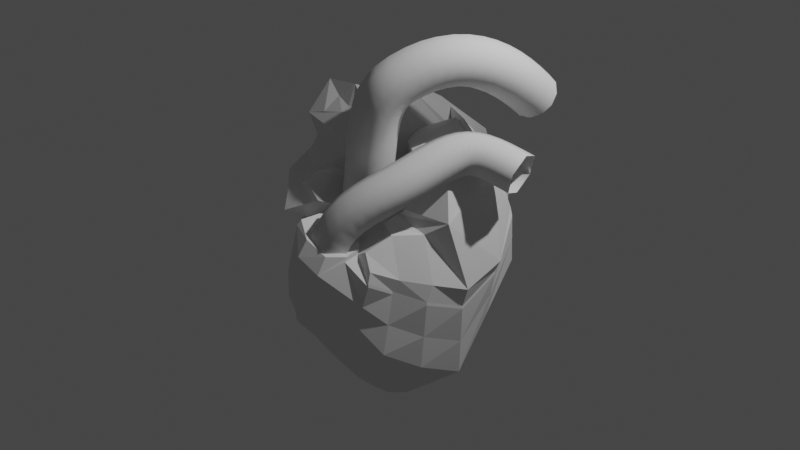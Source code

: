 # Source: heart_blockout.blend  (saved by Blender 4.0.36; exported with 4.5.12 LTS)
import bpy
from mathutils import Matrix  # noqa: F401  (used for matrix-valued properties, if any)

bpy.ops.wm.read_factory_settings(use_empty=True)
scene = bpy.context.scene
scene.name = 'Scene'

# ---- collections
col_collection = bpy.data.collections.new('Collection'); scene.collection.children.link(col_collection)

# ---- materials (node trees are filled in below, after node groups)
mat_material_001 = bpy.data.materials.new('Material.001')
mat_material_001.surface_render_method = 'BLENDED'
mat_material_001.blend_method = 'BLEND'
mat_material_001.use_transparent_shadow = False

# ---- material node trees
mat_material_001.use_nodes = True; mat_material_001.node_tree.nodes.clear()
_N = mat_material_001.node_tree.nodes; _L = mat_material_001.node_tree.links
n0 = _N.new('ShaderNodeBsdfPrincipled'); n0.name = 'Principled BSDF'; n0.location = (10, 300)
n0.inputs[3].default_value = 1.45
n0.inputs[4].default_value = 0.5026
n1 = _N.new('ShaderNodeOutputMaterial'); n1.name = 'Material Output'; n1.location = (300, 300)
_L.new(n0.outputs[0], n1.inputs[0])
n1.is_active_output = True

# ---- world
world_world = bpy.data.worlds.new('World'); scene.world = world_world
world_world.use_nodes = True; world_world.node_tree.nodes.clear()
_N = world_world.node_tree.nodes; _L = world_world.node_tree.links
n0 = _N.new('ShaderNodeOutputWorld'); n0.name = 'World Output'; n0.location = (300, 300)
n1 = _N.new('ShaderNodeBackground'); n1.name = 'Background'; n1.location = (10, 300)
n1.inputs[0].default_value = (0.05088, 0.05088, 0.05088, 1.0)
_L.new(n1.outputs[0], n0.inputs[0])
n0.is_active_output = True
world_world.color = (0.05088, 0.05088, 0.05088)
world_world.use_sun_shadow = False
world_world.sun_shadow_jitter_overblur = 0.0

# ---- cameras
cam_camera = bpy.data.cameras.new('Camera')
cam_camera.clip_end = 100.0
cam_camera.ortho_scale = 7.314

# ---- lights
light_light = bpy.data.lights.new('Light', 'POINT')
light_light.transmission_factor = 0.0
light_light.use_soft_falloff = False
light_light.energy = 1000.0
light_light.shadow_soft_size = 0.1
light_light.shadow_maximum_resolution = 0.006
light_light.use_absolute_resolution = True

# ---- meshes
me_roundcube_001 = bpy.data.meshes.new('Roundcube.001')
me_roundcube_001.from_pydata([(0.9944, 0.6219, -1.139), (0.632, 0.6175, -1.255), (0.02522, 0.6184, -1.272), (1.125, 0.6175, -0.751), (0.9002, 0.7978, 0.2848), (0.3942, 1.05, 0.3576), (0.4542, 1.038, -0.6313), (-0.2215, 1.167, -0.5287), (-0.2184, 1.06, -0.06249), (-0.4567, 0.5641, -1.222), (-0.4009, 0.2806, -1.397), (-0.3038, -0.488, -1.325), (-0.6544, 0.7557, -0.6669), (-0.744, 0.6787, -0.2227), (-0.8627, 0.5108, -0.3869), (-0.7605, 0.3205, -0.8433), (-0.5199, -0.6093, -0.741), (-0.578, -0.4764, -0.2455), (-0.03288, -0.8548, -0.9897), (0.2757, -0.9803, -0.9994), (0.7091, -0.8824, -0.9965), (-0.2364, -0.9108, -0.6078), (-0.3855, -0.8158, -0.2052), (-0.3129, -1.166, 0.06281), (-0.01718, -1.208, -0.4018), (0.4231, -1.206, -0.4663), (0.2228, -1.254, 0.08848), (0.8802, -0.8314, -0.9867), (1.159, -0.5014, -1.303), (1.265, 0.2402, -1.41), (0.9009, -0.9521, -0.7916), (0.7831, -0.929, -0.2326), (1.136, -0.7517, -0.3183), (1.263, -0.5533, -1.054), (1.371, 0.2409, -1.143), (1.253, 0.4263, -0.04952), (1.011, 0.2402, -1.515), (0.9291, -0.5022, -1.394), (0.314, -0.7728, -1.406), (0.1835, 0.3578, -1.603), (0.5739, 0.691, 0.7027), (0.2605, 0.634, 0.6276), (-0.2318, 0.7088, 0.3379), (-0.4837, 0.6639, 0.2423), (0.9762, 0.3191, 0.4725), (0.6948, -0.6905, 0.2101), (0.1938, -0.6121, 0.418), (0.4681, 0.339, 0.7223), (-0.3541, 0.3947, 0.3037), (-0.2001, -0.6209, 0.2237), (-0.4718, 0.3514, 0.259), (-0.4176, -0.441, 0.1444), (0.5427, -0.9218, 0.245), (0.219, -0.8727, 0.2842), (-0.1626, -0.6886, 0.1404), (-0.3209, -0.6006, 0.09056), (-0.4148, -0.002279, -1.453), (1.363, -0.06502, -1.501), (0.3119, 0.0659, -1.824), (1.123, -0.103, 0.2979), (0.5219, -0.1221, 0.6603), (-0.2793, 0.1114, 0.3788), (-0.5405, -0.05601, 0.2744), (1.627, 0.03354, -0.4184), (1.545, -0.06502, -1.275), (-0.9335, -0.006079, -0.4271), (-0.7898, 0.03408, -0.825), (1.147, 0.01373, -1.67), (0.3286, 0.6062, -1.264), (0.5109, -0.9313, -1.017), (0.01437, 0.6714, 0.4828), (-0.02671, -1.304, 0.0292), (0.1983, -1.31, -0.4294), (0.06949, 1.092, 0.06195), (0.0401, 1.149, -0.5278), (0.07959, -0.5113, 0.3725), (0.005461, 0.6252, 0.4614), (0.06964, -0.7085, 0.2006), (0.5971, 0.299, -1.559), (0.6216, -0.6375, -1.4), (0.1351, -0.238, 0.5338), (0.7293, 0.03982, -1.747), (0.7371, 0.7444, 0.4938), (0.3963, 0.7869, 0.4965), (-0.252, 0.7791, 0.1778), (-0.5965, 0.6713, 0.05518), (1.115, 0.3727, 0.2115), (0.9152, -0.7211, -0.05412), (-0.6582, 0.5609, -0.02713), (-0.4548, -0.5027, 0.01418), (0.6629, -0.9254, 0.006228), (0.2361, -1.027, 0.2589), (-0.2617, -0.9307, 0.01317), (-0.3434, -0.59, -0.01969), (1.375, -0.03475, -0.06021), (-0.6958, -0.1807, -0.006848), (0.07211, 0.783, 0.3371), (-0.3593, -0.2452, -1.389), (0.94, -0.4537, 0.2848), (-0.2284, -0.009643, 0.3065), (-0.5253, -0.1408, 0.198), (-0.7684, -0.2073, -0.3317), (-0.6549, -0.2876, -0.783), (1.038, -0.2442, -1.532), (1.31, -0.2898, -1.451), (0.313, -0.3535, -1.615), (0.3288, -0.3563, 0.5351), (1.412, -0.416, -0.3375), (1.452, -0.3157, -1.213), (0.6754, -0.2988, -1.574), (0.04991, -0.2111, 0.4193), (1.176, -0.4349, -0.02635), (-0.6008, -0.3109, -0.01374), (-0.689, 0.5088, -0.008738), (-0.512, 0.3098, 0.263), (0.2058, -1.001, 0.2938), (0.1785, -0.8569, 0.3293), (-0.3209, -0.9164, 0.1255), (-0.1806, -0.683, 0.1816), (-0.1197, -1.222, 0.1723), (0.1153, -1.178, 0.2393), (0.4618, -0.1429, 0.6791), (0.4107, 0.2951, 0.738), (0.03975, -0.5134, 0.409), (-0.2259, -0.6175, 0.2676), (-0.02867, 0.5668, 0.4902), (-0.3701, 0.3479, 0.3405), (-0.2528, -0.03699, 0.3463), (-0.4325, -0.4467, 0.1923), (-0.5217, -0.1587, 0.2585), (0.0443, -0.7036, 0.2402), (-0.2991, 0.07885, 0.4118), (-0.5772, -0.0771, 0.2776), (-0.8212, 0.4612, -0.2351), (-0.8884, -0.02967, -0.2733), (0.09442, -0.2529, 0.559), (-0.7247, -0.1955, 0.01053), (-0.3318, -1.134, 0.1226), (0.008745, -0.2285, 0.4522), (-0.05533, -0.9103, 0.1905)], [], [(0, 1, 6, 3), (68, 2, 7, 74), (2, 9, 12, 7), (3, 6, 5, 4), (74, 7, 8, 73), (7, 12, 13, 8), (82, 83, 41, 40), (96, 84, 42, 70), (84, 85, 43, 42), (9, 10, 15, 12), (97, 11, 16, 102), (11, 18, 21, 16), (12, 15, 14, 13), (102, 16, 17, 101), (16, 21, 22, 17), (85, 88, 50, 43), (112, 89, 51, 100), (89, 93, 55, 51), (18, 19, 24, 21), (69, 20, 25, 72), (20, 27, 30, 25), (21, 24, 23, 22), (72, 25, 26, 71), (25, 30, 31, 26), (93, 92, 54, 55), (51, 49, 124, 128), (91, 90, 52, 53), (27, 28, 33, 30), (57, 29, 34, 64), (29, 0, 3, 34), (30, 33, 32, 31), (64, 34, 35, 63), (34, 3, 4, 35), (90, 87, 45, 52), (94, 86, 44, 59), (86, 82, 40, 44), (27, 20, 37, 28), (69, 19, 38, 79), (19, 18, 11, 38), (57, 67, 36, 29), (81, 58, 39, 78), (58, 56, 10, 39), (29, 36, 1, 0), (78, 39, 2, 68), (39, 10, 9, 2), (40, 41, 47, 44), (70, 42, 48, 76), (42, 43, 50, 48), (98, 106, 46, 45), (65, 95, 136, 134), (80, 60, 121, 135), (45, 46, 53, 52), (75, 49, 54, 77), (49, 51, 55, 54), (48, 50, 62, 61), (48, 61, 131, 126), (44, 47, 60, 59), (105, 97, 56, 58), (109, 105, 58, 81), (104, 103, 67, 57), (111, 94, 59, 98), (108, 64, 63, 107), (104, 57, 64, 108), (23, 71, 119, 137), (15, 66, 65, 14), (10, 56, 66, 15), (103, 109, 81, 67), (54, 92, 117, 118), (46, 75, 77, 53), (106, 110, 75, 46), (41, 70, 76, 47), (36, 78, 68, 1), (67, 81, 78, 36), (20, 69, 79, 37), (75, 110, 138, 123), (24, 72, 71, 23), (19, 69, 72, 24), (83, 96, 70, 41), (6, 74, 73, 5), (1, 68, 74, 6), (5, 73, 96, 83), (76, 48, 126, 125), (53, 77, 130, 116), (107, 63, 94, 111), (35, 4, 82, 86), (63, 35, 86, 94), (31, 32, 87, 90), (26, 31, 90, 91), (91, 53, 116, 115), (22, 23, 92, 93), (17, 22, 93, 89), (101, 17, 89, 112), (13, 14, 88, 85), (8, 13, 85, 84), (73, 8, 84, 96), (4, 5, 83, 82), (65, 101, 112, 95), (32, 107, 111, 87), (60, 80, 110, 106), (37, 79, 109, 103), (28, 104, 108, 33), (33, 108, 107, 32), (87, 111, 98, 45), (28, 37, 103, 104), (79, 38, 105, 109), (38, 11, 97, 105), (61, 62, 100, 99), (80, 61, 99, 110), (59, 60, 106, 98), (95, 112, 100, 62), (66, 102, 101, 65), (56, 97, 102, 66), (139, 115, 116, 130), (138, 127, 124, 123), (127, 129, 128, 124), (125, 126, 131, 135), (113, 136, 132, 114), (122, 125, 135, 121), (117, 139, 130, 118), (137, 119, 139, 117), (133, 134, 136, 113), (119, 120, 115, 139), (62, 50, 114, 132), (88, 14, 133, 113), (95, 62, 132, 136), (71, 26, 120, 119), (77, 54, 118, 130), (99, 100, 129, 127), (61, 80, 135, 131), (60, 47, 122, 121), (100, 51, 128, 129), (110, 99, 127, 138), (50, 88, 113, 114), (14, 65, 134, 133), (26, 91, 115, 120), (47, 76, 125, 122), (49, 75, 123, 124), (92, 23, 137, 117)])
_uv = me_roundcube_001.uv_layers.new(name='UVMap')
_uv.uv.foreach_set('vector', [0.0, 0.0, 0.0, 0.0, 0.0, 0.0, 0.0, 0.0, 0.0, 0.0, 0.0, 0.0, 0.0, 0.0, 0.0, 0.0, 0.0, 0.0, 0.0, 0.0, 0.0, 0.0, 0.0, 0.0, 0.0, 0.0, 0.0, 0.0, 0.0, 0.0, 0.0, 0.0, 0.0, 0.0, 0.0, 0.0, 0.0, 0.0, 0.0, 0.0, 0.0, 0.0, 0.0, 0.0, 0.0, 0.0, 0.0, 0.0, 0.0, 0.0, 0.0, 0.0, 0.0, 0.0, 0.0, 0.0, 0.0, 0.0, 0.0, 0.0, 0.0, 0.0, 0.0, 0.0, 0.0, 0.0, 0.0, 0.0, 0.0, 0.0, 0.0, 0.0, 0.0, 0.0, 0.0, 0.0, 0.0, 0.0, 0.0, 0.0, 0.0, 0.0, 0.0, 0.0, 0.0, 0.0, 0.0, 0.0, 0.0, 0.0, 0.0, 0.0, 0.0, 0.0, 0.0, 0.0, 0.0, 0.0, 0.0, 0.0, 0.0, 0.0, 0.0, 0.0, 0.0, 0.0, 0.0, 0.0, 0.0, 0.0, 0.0, 0.0, 0.0, 0.0, 0.0, 0.0, 0.0, 0.0, 0.0, 0.0, 0.0, 0.0, 0.0, 0.0, 0.0, 0.0, 0.0, 0.0, 0.0, 0.0, 0.0, 0.0, 0.0, 0.0, 0.0, 0.0, 0.0, 0.0, 0.0, 0.0, 0.0, 0.0, 0.0, 0.0, 0.0, 0.0, 0.0, 0.0, 0.0, 0.0, 0.0, 0.0, 0.0, 0.0, 0.0, 0.0, 0.0, 0.0, 0.0, 0.0, 0.0, 0.0, 0.0, 0.0, 0.0, 0.0, 0.0, 0.0, 0.0, 0.0, 0.0, 0.0, 0.0, 0.0, 0.0, 0.0, 0.0, 0.0, 0.0, 0.0, 0.0, 0.0, 0.0, 0.0, 0.0, 0.0, 0.0, 0.0, 0.0, 0.0, 0.0, 0.0, 0.0, 0.0, 0.0, 0.0, 0.0, 0.0, 0.0, 0.0, 0.0, 0.0, 0.0, 0.0, 0.0, 0.0, 0.0, 0.0, 0.0, 0.0, 0.0, 0.0, 0.0, 0.0, 0.0, 0.0, 0.0, 0.0, 0.0, 0.0, 0.0, 0.0, 0.0, 0.0, 0.0, 0.0, 0.0, 0.0, 0.0, 0.0, 0.0, 0.0, 0.0, 0.0, 0.0, 0.0, 0.0, 0.0, 0.0, 0.0, 0.0, 0.0, 0.0, 0.0, 0.0, 0.0, 0.0, 0.0, 0.0, 0.0, 0.0, 0.0, 0.0, 0.0, 0.0, 0.0, 0.0, 0.0, 0.0, 0.0, 0.0, 0.0, 0.0, 0.0, 0.0, 0.0, 0.0, 0.0, 0.0, 0.0, 0.0, 0.0, 0.0, 0.0, 0.0, 0.0, 0.0, 0.0, 0.0, 0.0, 0.0, 0.0, 0.0, 0.0, 0.0, 0.0, 0.0, 0.0, 0.0, 0.0, 0.0, 0.0, 0.0, 0.0, 0.0, 0.0, 0.0, 0.0, 0.0, 0.0, 0.0, 0.0, 0.0, 0.0, 0.0, 0.0, 0.0, 0.0, 0.0, 0.0, 0.0, 0.0, 0.0, 0.0, 0.0, 0.0, 0.0, 0.0, 0.0, 0.0, 0.0, 0.0, 0.0, 0.0, 0.0, 0.0, 0.0, 0.0, 0.0, 0.0, 0.0, 0.0, 0.0, 0.0, 0.0, 0.0, 0.0, 0.0, 0.0, 0.0, 0.0, 0.0, 0.0, 0.0, 0.0, 0.0, 0.0, 0.0, 0.0, 0.0, 0.0, 0.0, 0.0, 0.0, 0.0, 0.0, 0.0, 0.0, 0.0, 0.0, 0.0, 0.0, 0.0, 0.0, 0.0, 0.0, 0.0, 0.0, 0.0, 0.0, 0.0, 0.0, 0.0, 0.0, 0.0, 0.0, 0.0, 0.0, 0.0, 0.0, 0.0, 0.0, 0.0, 0.0, 0.0, 0.0, 0.0, 0.0, 0.0, 0.0, 0.0, 0.0, 0.0, 0.0, 0.0, 0.0, 0.0, 0.0, 0.0, 0.0, 0.0, 0.0, 0.0, 0.0, 0.0, 0.0, 0.0, 0.0, 0.0, 0.0, 0.0, 0.0, 0.0, 0.0, 0.0, 0.0, 0.0, 0.0, 0.0, 0.0, 0.0, 0.0, 0.0, 0.0, 0.0, 0.0, 0.0, 0.0, 0.0, 0.0, 0.0, 0.0, 0.0, 0.0, 0.0, 0.0, 0.0, 0.0, 0.0, 0.0, 0.0, 0.0, 0.0, 0.0, 0.0, 0.0, 0.0, 0.0, 0.0, 0.0, 0.0, 0.0, 0.0, 0.0, 0.0, 0.0, 0.0, 0.0, 0.0, 0.0, 0.0, 0.0, 0.0, 0.0, 0.0, 0.0, 0.0, 0.0, 0.0, 0.0, 0.0, 0.0, 0.0, 0.0, 0.0, 0.0, 0.0, 0.0, 0.0, 0.0, 0.0, 0.0, 0.0, 0.0, 0.0, 0.0, 0.0, 0.0, 0.0, 0.0, 0.0, 0.0, 0.0, 0.0, 0.0, 0.0, 0.0, 0.0, 0.0, 0.0, 0.0, 0.0, 0.0, 0.0, 0.0, 0.0, 0.0, 0.0, 0.0, 0.0, 0.0, 0.0, 0.0, 0.0, 0.0, 0.0, 0.0, 0.0, 0.0, 0.0, 0.0, 0.0, 0.0, 0.0, 0.0, 0.0, 0.0, 0.0, 0.0, 0.0, 0.0, 0.0, 0.0, 0.0, 0.0, 0.0, 0.0, 0.0, 0.0, 0.0, 0.0, 0.0, 0.0, 0.0, 0.0, 0.0, 0.0, 0.0, 0.0, 0.0, 0.0, 0.0, 0.0, 0.0, 0.0, 0.0, 0.0, 0.0, 0.0, 0.0, 0.0, 0.0, 0.0, 0.0, 0.0, 0.0, 0.0, 0.0, 0.0, 0.0, 0.0, 0.0, 0.0, 0.0, 0.0, 0.0, 0.0, 0.0, 0.0, 0.0, 0.0, 0.0, 0.0, 0.0, 0.0, 0.0, 0.0, 0.0, 0.0, 0.0, 0.0, 0.0, 0.0, 0.0, 0.0, 0.0, 0.0, 0.0, 0.0, 0.0, 0.0, 0.0, 0.0, 0.0, 0.0, 0.0, 0.0, 0.0, 0.0, 0.0, 0.0, 0.0, 0.0, 0.0, 0.0, 0.0, 0.0, 0.0, 0.0, 0.0, 0.0, 0.0, 0.0, 0.0, 0.0, 0.0, 0.0, 0.0, 0.0, 0.0, 0.0, 0.0, 0.0, 0.0, 0.0, 0.0, 0.0, 0.0, 0.0, 0.0, 0.0, 0.0, 0.0, 0.0, 0.0, 0.0, 0.0, 0.0, 0.0, 0.0, 0.0, 0.0, 0.0, 0.0, 0.0, 0.0, 0.0, 0.0, 0.0, 0.0, 0.0, 0.0, 0.0, 0.0, 0.0, 0.0, 0.0, 0.0, 0.0, 0.0, 0.0, 0.0, 0.0, 0.0, 0.0, 0.0, 0.0, 0.0, 0.0, 0.0, 0.0, 0.0, 0.0, 0.0, 0.0, 0.0, 0.0, 0.0, 0.0, 0.0, 0.0, 0.0, 0.0, 0.0, 0.0, 0.0, 0.0, 0.0, 0.0, 0.0, 0.0, 0.0, 0.0, 0.0, 0.0, 0.0, 0.0, 0.0, 0.0, 0.0, 0.0, 0.0, 0.0, 0.0, 0.0, 0.0, 0.0, 0.0, 0.0, 0.0, 0.0, 0.0, 0.0, 0.0, 0.0, 0.0, 0.0, 0.0, 0.0, 0.0, 0.0, 0.0, 0.0, 0.0, 0.0, 0.0, 0.0, 0.0, 0.0, 0.0, 0.0, 0.0, 0.0, 0.0, 0.0, 0.0, 0.0, 0.0, 0.0, 0.0, 0.0, 0.0, 0.0, 0.0, 0.0, 0.0, 0.0, 0.0, 0.0, 0.0, 0.0, 0.0, 0.0, 0.0, 0.0, 0.0, 0.0, 0.0, 0.0, 0.0, 0.0, 0.0, 0.0, 0.0, 0.0, 0.0, 0.0, 0.0, 0.0, 0.0, 0.0, 0.0, 0.0, 0.0, 0.0, 0.0, 0.0, 0.0, 0.0, 0.0, 0.0, 0.0, 0.0, 0.0, 0.0, 0.0, 0.0, 0.0, 0.0, 0.0, 0.0, 0.0, 0.0, 0.0, 0.0, 0.0, 0.0, 0.0, 0.0, 0.0, 0.0, 0.0, 0.0, 0.0, 0.0, 0.0, 0.0, 0.0, 0.0, 0.0, 0.0, 0.0, 0.0, 0.0, 0.0, 0.0, 0.0, 0.0, 0.0, 0.0, 0.0, 0.0, 0.0, 0.0, 0.0, 0.0, 0.0, 0.0, 0.0, 0.0, 0.0, 0.0, 0.0, 0.0, 0.0, 0.0, 0.0, 0.0, 0.0, 0.0, 0.0, 0.0, 0.0, 0.0, 0.0, 0.0, 0.0, 0.0, 0.0, 0.0, 0.0, 0.0, 0.0, 0.0, 0.0, 0.0, 0.0, 0.0, 0.0, 0.0, 0.0, 0.0, 0.0, 0.0, 0.0, 0.0, 0.0, 0.0, 0.0, 0.0, 0.0, 0.0, 0.0, 0.0, 0.0, 0.0, 0.0, 0.0, 0.0, 0.0, 0.0, 0.0, 0.0, 0.0, 0.0, 0.0, 0.0, 0.0, 0.0, 0.0, 0.0, 0.0, 0.0, 0.0, 0.0, 0.0, 0.0, 0.0, 0.0, 0.0, 0.0, 0.0, 0.0, 0.0, 0.0, 0.0, 0.0, 0.0, 0.0, 0.0, 0.0, 0.0, 0.0, 0.0, 0.0, 0.0, 0.0, 0.0, 0.0, 0.0, 0.0, 0.0, 0.0, 0.0, 0.0, 0.0, 0.0, 0.0, 0.0, 0.0, 0.0, 0.0, 0.0, 0.0, 0.0, 0.0, 0.0, 0.0, 0.0, 0.0, 0.0, 0.0, 0.0, 0.0, 0.0, 0.0, 0.0, 0.0, 0.0, 0.0, 0.0, 0.0, 0.0, 0.0, 0.0, 0.0, 0.0, 0.0, 0.0, 0.0, 0.0, 0.0, 0.0, 0.0, 0.0, 0.0, 0.0, 0.0, 0.0, 0.0, 0.0, 0.0, 0.0, 0.0, 0.0, 0.0, 0.0, 0.0, 0.0, 0.0, 0.0, 0.0, 0.0, 0.0, 0.0, 0.0, 0.0, 0.0, 0.0, 0.0, 0.0, 0.0, 0.0, 0.0, 0.0, 0.0, 0.0, 0.0, 0.0, 0.0, 0.0, 0.0, 0.0, 0.0, 0.0, 0.0, 0.0, 0.0, 0.0, 0.0, 0.0, 0.0, 0.0, 0.0, 0.0, 0.0, 0.0, 0.0, 0.0, 0.0, 0.0, 0.0, 0.0, 0.0, 0.0, 0.0, 0.0, 0.0, 0.0, 0.0, 0.0, 0.0, 0.0, 0.0, 0.0, 0.0, 0.0, 0.0, 0.0, 0.0, 0.0, 0.0, 0.0, 0.0, 0.0, 0.0, 0.0, 0.0, 0.0, 0.0, 0.0, 0.0, 0.0, 0.0, 0.0, 0.0, 0.0, 0.0, 0.0, 0.0, 0.0, 0.0, 0.0, 0.0, 0.0, 0.0, 0.0, 0.0, 0.0, 0.0, 0.0, 0.0, 0.0, 0.0, 0.0, 0.0, 0.0, 0.0, 0.0, 0.0, 0.0, 0.0, 0.0, 0.0, 0.0, 0.0, 0.0, 0.0, 0.0, 0.0, 0.0, 0.0, 0.0, 0.0])
me_roundcube_001.use_remesh_fix_poles = True
me_roundcube_001.use_remesh_preserve_attributes = False
me_roundcube_001.update()
me_roundcube_002 = bpy.data.meshes.new('Roundcube.002')
me_roundcube_002.from_pydata([(-0.7552, 0.6899, -0.2115), (-0.8649, 0.5121, -0.3847), (-0.6029, 0.6982, 0.06162), (-0.9366, 0.772, 0.02019), (-1.115, 0.5811, -0.1008), (-0.5039, 0.6874, 0.3758), (-0.258, 0.697, 0.3248), (-0.2604, 0.7934, 0.1861), (-0.2255, 0.7244, 0.3316), (0.01549, 0.6735, 0.4817), (-0.354, 0.4095, 0.3036), (-0.4726, 0.6939, 0.2312), (-0.4739, 0.3696, 0.2611), (-0.6722, 0.5822, -0.01319), (-0.5145, 0.3277, 0.2655), (-0.7011, 0.5302, 0.0033), (-0.5069, -0.1052, 0.3732), (-0.5211, 0.3448, 0.4194), (-0.3008, 0.08326, 0.3609), (-0.6144, -0.4267, 0.4308), (-0.5283, -0.362, 0.1242), (-0.2577, -0.05267, 0.3042), (-0.7668, -0.5924, 0.2111), (-0.4725, -0.1497, 0.1772), (-0.3865, -0.4439, 0.1297), (-0.2291, -0.02332, 0.3149), (-0.5648, -0.3109, -0.04974), (-0.4288, -0.5027, -0.0118), (-0.7531, -0.2073, -0.347), (-0.5696, -0.4764, -0.2539), (-0.9275, -0.006079, -0.4331), (-1.035, -0.4809, -0.05192), (-0.7207, -0.3945, -0.2502), (-1.139, -0.04677, -0.1843), (-0.4513, -0.5187, 0.07348), (-0.3353, -0.59, -0.02771), (-0.307, -0.6006, 0.07663), (-0.3855, -0.8158, -0.2052), (-0.8664, -0.02967, -0.2953), (-0.8287, 0.4682, -0.2276), (-0.2721, 0.1128, 0.3716), (0.04991, -0.2111, 0.4193), (0.1351, -0.238, 0.5338), (0.01567, -0.2405, 0.4142), (0.1005, -0.2673, 0.529), (-0.3865, 0.4257, 0.2968), (-0.02822, 0.5991, 0.4557), (-0.01835, 0.6453, 0.4761), (0.005949, 0.6273, 0.4609), (-1.187, 0.01044, 0.5937), (-1.489, -0.2373, 0.4368), (-1.06, 0.05232, 0.7579), (-0.9508, 0.04514, 0.8499), (-1.263, -0.2018, 0.6872), (-1.017, -0.2728, 0.7037), (-0.9594, -0.4154, 0.6332), (-1.086, -0.3956, 0.5318), (-0.8601, -0.4529, 0.6481), (-0.9738, -0.3129, 0.7866), (-1.001, -0.5301, 0.4186), (-0.7138, -0.3933, 0.5192), (-0.8501, -0.5429, 0.3195), (-1.311, -0.4718, 0.1746), (-1.091, -0.4422, 0.08139), (-1.209, -0.4373, 0.3501), (-1.279, -0.2661, 0.4631), (-1.115, -0.3098, 0.5627), (-0.603, -0.4678, 0.3436), (-0.6971, -0.7653, 0.2171), (-0.7573, -0.6335, 0.1258), (-1.026, -0.522, -0.1361), (-0.913, -0.7979, -0.1337), (-0.6895, -1.017, 0.008814), (-0.7574, -0.8241, 0.09361), (-0.7056, -0.7418, -0.1936), (-0.6818, -0.9115, 0.09548), (-0.6488, -0.9221, 0.1952), (-0.4726, -0.8554, 0.03375), (-0.4423, -0.866, 0.1362), (-0.5396, -1.081, -0.1269), (-0.4954, 1.161, -0.4713), (-0.1144, 1.154, -0.2165), (-0.807, 1.474, -0.2537), (-0.4798, 1.392, 0.04057), (-0.2478, 1.378, 0.2393), (-0.1835, 1.322, 0.06986), (-0.0846, 1.306, 0.1514), (-0.0666, 1.252, -0.007677), (0.01687, 1.192, 0.08927), (-0.9727, 1.366, -0.007609), (-0.4582, 1.281, 0.4278), (-0.6755, 1.297, 0.2562), (-0.1286, 0.926, 0.2348), (-1.118, 0.2335, 0.7644), (-0.6416, 0.8929, -0.3251), (-0.1482, 0.9931, 0.0739), (-0.506, 0.8982, -0.03526), (-0.9607, 0.2224, 0.8905), (-0.4032, 0.9559, 0.3272), (-0.1955, 0.925, 0.2623), (-0.8944, 1.04, -0.08494), (-1.324, 0.2445, 0.5619), (-0.05477, 1.057, 0.1609), (-0.5659, 1.026, -0.4008), (-0.4289, 1.025, -0.1124), (-0.3407, 1.124, 0.2984), (-0.8656, 1.211, -0.1544), (-1.175, 0.8854, 0.3034), (-0.9222, 0.8541, 0.5358), (-0.07353, 1.126, -0.0007499), (-0.7557, 0.7739, 0.6784), (-0.1481, 1.07, 0.2148)], [], [(0, 1, 4, 3), (0, 2, 13, 1), (105, 111, 86, 84), (111, 102, 88, 86), (108, 110, 90, 91), (104, 103, 80, 81), (7, 8, 11, 2), (9, 8, 6, 47), (9, 48, 10, 8), (8, 10, 12, 11), (2, 11, 12, 13), (12, 14, 15, 13), (31, 22, 61, 63), (109, 104, 81, 87), (45, 17, 16, 18), (18, 16, 19, 21), (33, 31, 63, 62), (37, 35, 77, 79), (24, 23, 19, 20), (23, 25, 21, 19), (26, 23, 24, 27), (3, 4, 50, 49), (28, 26, 27, 29), (28, 29, 32, 31), (30, 28, 31, 33), (19, 22, 69, 67), (16, 17, 58, 57), (1, 30, 33, 4), (17, 5, 52, 58), (4, 33, 62, 50), (19, 16, 57, 60), (110, 105, 84, 90), (22, 19, 60, 61), (35, 36, 78, 77), (22, 31, 70, 69), (32, 29, 74, 71), (29, 37, 79, 74), (34, 20, 68, 76), (27, 24, 36, 35), (29, 27, 35, 37), (36, 24, 20, 34), (1, 39, 38, 30), (13, 15, 39, 1), (42, 41, 25, 40), (25, 41, 43, 21), (41, 42, 44, 43), (44, 18, 21, 43), (42, 40, 18, 44), (40, 10, 45, 18), (6, 5, 17, 45), (47, 6, 45, 46), (10, 48, 46, 45), (48, 9, 47, 46), (28, 30, 38, 26), (49, 50, 53, 51), (51, 53, 58, 52), (57, 58, 54, 55), (66, 56, 55, 54), (59, 61, 60, 57), (55, 56, 59, 57), (62, 63, 61, 59), (50, 62, 64, 65), (62, 59, 56, 64), (65, 64, 56, 66), (53, 50, 65, 66), (58, 53, 66, 54), (69, 73, 68, 67), (70, 71, 73, 69), (74, 79, 72, 71), (71, 72, 75, 73), (73, 75, 76, 68), (77, 78, 76, 75), (79, 77, 75, 72), (31, 32, 71, 70), (36, 34, 76, 78), (20, 19, 67, 68), (81, 80, 82, 83), (85, 83, 84, 86), (87, 81, 83, 85), (88, 87, 85, 86), (83, 82, 89, 91), (84, 83, 91, 90), (103, 106, 82, 80), (106, 107, 89, 82), (102, 109, 87, 88), (107, 108, 91, 89), (49, 51, 93, 101), (8, 7, 95, 92), (3, 49, 101, 100), (0, 3, 100, 94), (52, 5, 98, 97), (7, 2, 96, 95), (2, 0, 94, 96), (51, 52, 97, 93), (6, 8, 92, 99), (5, 6, 99, 98), (101, 93, 108, 107), (92, 95, 109, 102), (100, 101, 107, 106), (94, 100, 106, 103), (97, 98, 105, 110), (95, 96, 104, 109), (96, 94, 103, 104), (93, 97, 110, 108), (99, 92, 102, 111), (98, 99, 111, 105)])
_uv = me_roundcube_002.uv_layers.new(name='UVMap')
_uv.uv.foreach_set('vector', [0.0, 0.0, 0.0, 0.0, 0.0, 0.0, 0.0, 0.0, 0.0, 0.0, 0.0, 0.0, 0.0, 0.0, 0.0, 0.0, 0.0, 0.0, 0.0, 0.0, 0.0, 0.0, 0.0, 0.0, 0.0, 0.0, 0.0, 0.0, 0.0, 0.0, 0.0, 0.0, 0.0, 0.0, 0.0, 0.0, 0.0, 0.0, 0.0, 0.0, 0.0, 0.0, 0.0, 0.0, 0.0, 0.0, 0.0, 0.0, 0.0, 0.0, 0.0, 0.0, 0.0, 0.0, 0.0, 0.0, 0.0, 0.0, 0.0, 0.0, 0.0, 0.0, 0.0, 0.0, 0.0, 0.0, 0.0, 0.0, 0.0, 0.0, 0.0, 0.0, 0.0, 0.0, 0.0, 0.0, 0.0, 0.0, 0.0, 0.0, 0.0, 0.0, 0.0, 0.0, 0.0, 0.0, 0.0, 0.0, 0.0, 0.0, 0.0, 0.0, 0.0, 0.0, 0.0, 0.0, 0.0, 0.0, 0.0, 0.0, 0.0, 0.0, 0.0, 0.0, 0.0, 0.0, 0.0, 0.0, 0.0, 0.0, 0.0, 0.0, 0.0, 0.0, 0.0, 0.0, 0.0, 0.0, 0.0, 0.0, 0.0, 0.0, 0.0, 0.0, 0.0, 0.0, 0.0, 0.0, 0.0, 0.0, 0.0, 0.0, 0.0, 0.0, 0.0, 0.0, 0.0, 0.0, 0.0, 0.0, 0.0, 0.0, 0.0, 0.0, 0.0, 0.0, 0.0, 0.0, 0.0, 0.0, 0.0, 0.0, 0.0, 0.0, 0.0, 0.0, 0.0, 0.0, 0.0, 0.0, 0.0, 0.0, 0.0, 0.0, 0.0, 0.0, 0.0, 0.0, 0.0, 0.0, 0.0, 0.0, 0.0, 0.0, 0.0, 0.0, 0.0, 0.0, 0.0, 0.0, 0.0, 0.0, 0.0, 0.0, 0.0, 0.0, 0.0, 0.0, 0.0, 0.0, 0.0, 0.0, 0.0, 0.0, 0.0, 0.0, 0.0, 0.0, 0.0, 0.0, 0.0, 0.0, 0.0, 0.0, 0.0, 0.0, 0.0, 0.0, 0.0, 0.0, 0.0, 0.0, 0.0, 0.0, 0.0, 0.0, 0.0, 0.0, 0.0, 0.0, 0.0, 0.0, 0.0, 0.0, 0.0, 0.0, 0.0, 0.0, 0.0, 0.0, 0.0, 0.0, 0.0, 0.0, 0.0, 0.0, 0.0, 0.0, 0.0, 0.0, 0.0, 0.0, 0.0, 0.0, 0.0, 0.0, 0.0, 0.0, 0.0, 0.0, 0.0, 0.0, 0.0, 0.0, 0.0, 0.0, 0.0, 0.0, 0.0, 0.0, 0.0, 0.0, 0.0, 0.0, 0.0, 0.0, 0.0, 0.0, 0.0, 0.0, 0.0, 0.0, 0.0, 0.0, 0.0, 0.0, 0.0, 0.0, 0.0, 0.0, 0.0, 0.0, 0.0, 0.0, 0.0, 0.0, 0.0, 0.0, 0.0, 0.0, 0.0, 0.0, 0.0, 0.0, 0.0, 0.0, 0.0, 0.0, 0.0, 0.0, 0.0, 0.0, 0.0, 0.0, 0.0, 0.0, 0.0, 0.0, 0.0, 0.0, 0.0, 0.0, 0.0, 0.0, 0.0, 0.0, 0.0, 0.0, 0.0, 0.0, 0.0, 0.0, 0.0, 0.0, 0.0, 0.0, 0.0, 0.0, 0.0, 0.0, 0.0, 0.0, 0.0, 0.0, 0.0, 0.0, 0.0, 0.0, 0.0, 0.0, 0.0, 0.0, 0.0, 0.0, 0.0, 0.0, 0.0, 0.0, 0.0, 0.0, 0.0, 0.0, 0.0, 0.0, 0.0, 0.0, 0.0, 0.0, 0.0, 0.0, 0.0, 0.0, 0.0, 0.0, 0.0, 0.0, 0.0, 0.0, 0.0, 0.0, 0.0, 0.0, 0.0, 0.0, 0.0, 0.0, 0.0, 0.0, 0.0, 0.0, 0.0, 0.0, 0.0, 0.0, 0.0, 0.0, 0.0, 0.0, 0.0, 0.0, 0.0, 0.0, 0.0, 0.0, 0.0, 0.0, 0.0, 0.0, 0.0, 0.0, 0.0, 0.0, 0.0, 0.0, 0.0, 0.0, 0.0, 0.0, 0.0, 0.0, 0.0, 0.0, 0.0, 0.0, 0.0, 0.0, 0.0, 0.0, 0.0, 0.0, 0.0, 0.0, 0.0, 0.0, 0.0, 0.0, 0.0, 0.0, 0.0, 0.0, 0.0, 0.0, 0.0, 0.0, 0.0, 0.0, 0.0, 0.0, 0.0, 0.0, 0.0, 0.0, 0.0, 0.0, 0.0, 0.0, 0.0, 0.0, 0.0, 0.0, 0.0, 0.0, 0.0, 0.0, 0.0, 0.0, 0.0, 0.0, 0.0, 0.0, 0.0, 0.0, 0.0, 0.0, 0.0, 0.0, 0.0, 0.0, 0.0, 0.0, 0.0, 0.0, 0.0, 0.0, 0.0, 0.0, 0.0, 0.0, 0.0, 0.0, 0.0, 0.0, 0.0, 0.0, 0.0, 0.0, 0.0, 0.0, 0.0, 0.0, 0.0, 0.0, 0.0, 0.0, 0.0, 0.0, 0.0, 0.0, 0.0, 0.0, 0.0, 0.0, 0.0, 0.0, 0.0, 0.0, 0.0, 0.0, 0.0, 0.0, 0.0, 0.0, 0.0, 0.0, 0.0, 0.0, 0.0, 0.0, 0.0, 0.0, 0.0, 0.0, 0.0, 0.0, 0.0, 0.0, 0.0, 0.0, 0.0, 0.0, 0.0, 0.0, 0.0, 0.0, 0.0, 0.0, 0.0, 0.0, 0.0, 0.0, 0.0, 0.0, 0.0, 0.0, 0.0, 0.0, 0.0, 0.0, 0.0, 0.0, 0.0, 0.0, 0.0, 0.0, 0.0, 0.0, 0.0, 0.0, 0.0, 0.0, 0.0, 0.0, 0.0, 0.0, 0.0, 0.0, 0.0, 0.0, 0.0, 0.0, 0.0, 0.0, 0.0, 0.0, 0.0, 0.0, 0.0, 0.0, 0.0, 0.0, 0.0, 0.0, 0.0, 0.0, 0.0, 0.0, 0.0, 0.0, 0.0, 0.0, 0.0, 0.0, 0.0, 0.0, 0.0, 0.0, 0.0, 0.0, 0.0, 0.0, 0.0, 0.0, 0.0, 0.0, 0.0, 0.0, 0.0, 0.0, 0.0, 0.0, 0.0, 0.0, 0.0, 0.0, 0.0, 0.0, 0.0, 0.0, 0.0, 0.0, 0.0, 0.0, 0.0, 0.0, 0.0, 0.0, 0.0, 0.0, 0.0, 0.0, 0.0, 0.0, 0.0, 0.0, 0.0, 0.0, 0.0, 0.0, 0.0, 0.0, 0.0, 0.0, 0.0, 0.0, 0.0, 0.0, 0.0, 0.0, 0.0, 0.0, 0.0, 0.0, 0.0, 0.0, 0.0, 0.0, 0.0, 0.0, 0.0, 0.0, 0.0, 0.0, 0.0, 0.0, 0.0, 0.0, 0.0, 0.0, 0.0, 0.0, 0.0, 0.0, 0.0, 0.0, 0.0, 0.0, 0.0, 0.0, 0.0, 0.0, 0.0, 0.0, 0.0, 0.0, 0.0, 0.0, 0.0, 0.0, 0.0, 0.0, 0.0, 0.0, 0.0, 0.0, 0.0, 0.0, 0.0, 0.0, 0.0, 0.0, 0.0, 0.0, 0.0, 0.0, 0.0, 0.0, 0.0, 0.0, 0.0, 0.0, 0.0, 0.0, 0.0, 0.0, 0.0, 0.0, 0.0, 0.0, 0.0, 0.0, 0.0, 0.0, 0.0, 0.0, 0.0, 0.0, 0.0, 0.0, 0.0, 0.0, 0.0, 0.0, 0.0, 0.0, 0.0, 0.0, 0.0, 0.0, 0.0, 0.0, 0.0, 0.0, 0.0, 0.0, 0.0, 0.0, 0.0, 0.0, 0.0, 0.0, 0.0, 0.0, 0.0, 0.0, 0.0, 0.0, 0.0, 0.0, 0.0, 0.0, 0.0, 0.0, 0.0, 0.0, 0.0, 0.0, 0.0, 0.0, 0.0, 0.0, 0.0, 0.0, 0.0, 0.0, 0.0, 0.0, 0.0, 0.0, 0.0, 0.0, 0.0, 0.0, 0.0, 0.0, 0.0, 0.0, 0.0, 0.0, 0.0, 0.0, 0.0, 0.0, 0.0, 0.0, 0.0, 0.0, 0.0, 0.0, 0.0, 0.0, 0.0, 0.0, 0.0, 0.0, 0.0, 0.0, 0.0, 0.0, 0.0, 0.0, 0.0, 0.0, 0.0, 0.0, 0.0, 0.0, 0.0, 0.0, 0.0, 0.0, 0.0, 0.0, 0.0, 0.0, 0.0, 0.0, 0.0, 0.0, 0.0, 0.0, 0.0, 0.0, 0.0, 0.0, 0.0, 0.0, 0.0, 0.0, 0.0, 0.0, 0.0, 0.0, 0.0, 0.0, 0.0, 0.0, 0.0, 0.0])
me_roundcube_002.materials.append(mat_material_001)
me_roundcube_002.use_remesh_fix_poles = True
me_roundcube_002.use_remesh_preserve_attributes = False
me_roundcube_002.update()
me_roundcube_003 = bpy.data.meshes.new('Roundcube.003')
me_roundcube_003.from_pydata([(0.3942, 1.05, 0.3576), (0.06949, 1.092, 0.06195), (0.3963, 0.7869, 0.4965), (0.1648, 1.05, 0.5832), (-0.4171, 1.092, 0.4616), (0.1607, 0.7869, 0.7177), (0.07767, 0.634, 0.9431), (-0.4594, 0.783, 0.7058), (0.7127, 0.7444, 0.5181), (0.5496, 0.691, 0.7271), (0.7371, 0.7444, 0.4938), (0.5739, 0.691, 0.7027), (0.2593, 0.634, 0.6268), (0.9762, 0.3191, 0.4725), (0.4681, 0.339, 0.7223), (1.123, -0.103, 0.2979), (0.9519, 0.3191, 0.4968), (0.1743, 0.3823, 1.109), (1.099, -0.103, 0.3223), (0.41, -0.2624, 0.9302), (0.9156, -0.4537, 0.3092), (0.6705, -0.6905, 0.2344), (0.3637, -0.3563, 0.6581), (0.94, -0.4537, 0.2848), (0.6948, -0.6905, 0.2101), (0.3288, -0.3563, 0.5351), (0.5219, -0.1221, 0.6603), (0.1938, -0.6121, 0.418), (0.04991, -0.2111, 0.4193), (0.07959, -0.5113, 0.3725), (0.1351, -0.238, 0.5338), (0.04181, -0.359, 0.4598), (0.05527, -0.5113, 0.3968), (0.05549, -0.3782, 0.6134), (-0.3406, -0.2529, 0.9941), (0.02672, -0.1429, 1.114), (-0.5656, 0.07885, 0.6206), (-0.5636, 0.5668, 0.8564), (0.09442, -0.2529, 0.559), (0.4618, -0.1429, 0.6791), (-0.3105, 0.07885, 0.4039), (-0.05386, 0.5668, 0.4728), (-0.01476, 0.6252, 0.4474), (-0.4078, 0.3479, 0.3145), (0.4107, 0.2951, 0.738), (-0.3902, 0.3947, 0.2788), (-0.6806, 0.3479, 0.5189), (-0.6674, 0.3947, 0.4801), (-0.5311, 0.6252, 0.8265), (-0.521, 0.6714, 0.8488), (-0.7482, 0.7746, 0.6642), (-0.006477, 0.6714, 0.4684), (-0.274, 0.744, 0.2358), (0.06552, 0.783, 0.3326), (-0.2184, 1.06, -0.06249), (-0.6463, 1.06, 0.4498), (-0.03087, 0.2951, 1.169), (0.2287, -0.6121, 0.5411), (0.2539, -0.8727, 0.4072), (0.5184, -0.9218, 0.2694), (0.219, -0.8727, 0.2842), (0.5427, -0.9218, 0.245), (0.7141, 0.7656, 0.4949), (0.5667, 0.7656, 0.4951), (0.4172, 0.6625, 0.6652), (0.7221, 0.3291, 0.5974), (0.8992, 0.3291, 0.6465), (0.9997, -0.1126, 0.5282), (0.8114, -0.405, 0.4591), (0.6344, -0.405, 0.4099), (0.6214, -0.6513, 0.3632), (0.437, -0.8973, 0.3516), (0.3809, -0.8973, 0.2646), (0.4443, -0.6513, 0.314), (0.8227, -0.1126, 0.4791), (0.4701, 0.6997, 0.7593)], [], [(0, 1, 4, 3), (0, 2, 53, 1), (2, 0, 3, 5), (3, 4, 7, 5), (5, 7, 49, 6), (62, 5, 6, 75), (63, 2, 5, 62), (11, 10, 8, 9), (63, 64, 12, 2), (64, 65, 14, 12), (13, 11, 9, 16), (65, 74, 26, 14), (15, 13, 16, 18), (66, 17, 19, 67), (75, 6, 17, 66), (67, 19, 22, 68), (23, 15, 18, 20), (24, 23, 20, 21), (68, 22, 57, 70), (69, 73, 27, 25), (74, 69, 25, 26), (26, 25, 28, 30), (25, 27, 29, 28), (28, 29, 32, 31), (30, 28, 31, 33), (22, 31, 32, 57), (19, 33, 31, 22), (33, 19, 35, 34), (38, 30, 33, 34), (56, 37, 34, 35), (40, 38, 34, 36), (37, 46, 36, 34), (44, 39, 38, 41), (30, 38, 39, 26), (41, 38, 40, 43), (14, 44, 41, 42), (42, 41, 43, 45), (26, 39, 44, 14), (45, 43, 46, 47), (43, 40, 36, 46), (48, 47, 46, 37), (42, 45, 47, 48), (17, 48, 37, 56), (6, 49, 48, 17), (51, 42, 48, 49), (52, 51, 49, 50), (7, 50, 49), (53, 51, 52), (2, 12, 51, 53), (12, 14, 42, 51), (1, 53, 52, 54), (54, 52, 50, 55), (4, 55, 50, 7), (1, 54, 55, 4), (19, 17, 56, 35), (29, 27, 57, 32), (70, 57, 58, 71), (27, 60, 58, 57), (72, 61, 59, 71), (73, 72, 60, 27), (61, 24, 21, 59), (24, 61, 72, 73), (60, 72, 71, 58), (21, 70, 71, 59), (15, 23, 69, 74), (23, 24, 73, 69), (20, 68, 70, 21), (18, 67, 68, 20), (9, 75, 66, 16), (16, 66, 67, 18), (13, 15, 74, 65), (11, 13, 65, 64), (10, 11, 64, 63), (10, 63, 62, 8), (8, 62, 75, 9)])
_uv = me_roundcube_003.uv_layers.new(name='UVMap')
_uv.uv.foreach_set('vector', [0.0, 0.0, 0.0, 0.0, 0.0, 0.0, 0.0, 0.0, 0.0, 0.0, 0.0, 0.0, 0.0, 0.0, 0.0, 0.0, 0.0, 0.0, 0.0, 0.0, 0.0, 0.0, 0.0, 0.0, 0.0, 0.0, 0.0, 0.0, 0.0, 0.0, 0.0, 0.0, 0.0, 0.0, 0.0, 0.0, 0.0, 0.0, 0.0, 0.0, 0.0, 0.0, 0.0, 0.0, 0.0, 0.0, 0.0, 0.0, 0.0, 0.0, 0.0, 0.0, 0.0, 0.0, 0.0, 0.0, 0.0, 0.0, 0.0, 0.0, 0.0, 0.0, 0.0, 0.0, 0.0, 0.0, 0.0, 0.0, 0.0, 0.0, 0.0, 0.0, 0.0, 0.0, 0.0, 0.0, 0.0, 0.0, 0.0, 0.0, 0.0, 0.0, 0.0, 0.0, 0.0, 0.0, 0.0, 0.0, 0.0, 0.0, 0.0, 0.0, 0.0, 0.0, 0.0, 0.0, 0.0, 0.0, 0.0, 0.0, 0.0, 0.0, 0.0, 0.0, 0.0, 0.0, 0.0, 0.0, 0.0, 0.0, 0.0, 0.0, 0.0, 0.0, 0.0, 0.0, 0.0, 0.0, 0.0, 0.0, 0.0, 0.0, 0.0, 0.0, 0.0, 0.0, 0.0, 0.0, 0.0, 0.0, 0.0, 0.0, 0.0, 0.0, 0.0, 0.0, 0.0, 0.0, 0.0, 0.0, 0.0, 0.0, 0.0, 0.0, 0.0, 0.0, 0.0, 0.0, 0.0, 0.0, 0.0, 0.0, 0.0, 0.0, 0.0, 0.0, 0.0, 0.0, 0.0, 0.0, 0.0, 0.0, 0.0, 0.0, 0.0, 0.0, 0.0, 0.0, 0.0, 0.0, 0.0, 0.0, 0.0, 0.0, 0.0, 0.0, 0.0, 0.0, 0.0, 0.0, 0.0, 0.0, 0.0, 0.0, 0.0, 0.0, 0.0, 0.0, 0.0, 0.0, 0.0, 0.0, 0.0, 0.0, 0.0, 0.0, 0.0, 0.0, 0.0, 0.0, 0.0, 0.0, 0.0, 0.0, 0.0, 0.0, 0.0, 0.0, 0.0, 0.0, 0.0, 0.0, 0.0, 0.0, 0.0, 0.0, 0.0, 0.0, 0.0, 0.0, 0.0, 0.0, 0.0, 0.0, 0.0, 0.0, 0.0, 0.0, 0.0, 0.0, 0.0, 0.0, 0.0, 0.0, 0.0, 0.0, 0.0, 0.0, 0.0, 0.0, 0.0, 0.0, 0.0, 0.0, 0.0, 0.0, 0.0, 0.0, 0.0, 0.0, 0.0, 0.0, 0.0, 0.0, 0.0, 0.0, 0.0, 0.0, 0.0, 0.0, 0.0, 0.0, 0.0, 0.0, 0.0, 0.0, 0.0, 0.0, 0.0, 0.0, 0.0, 0.0, 0.0, 0.0, 0.0, 0.0, 0.0, 0.0, 0.0, 0.0, 0.0, 0.0, 0.0, 0.0, 0.0, 0.0, 0.0, 0.0, 0.0, 0.0, 0.0, 0.0, 0.0, 0.0, 0.0, 0.0, 0.0, 0.0, 0.0, 0.0, 0.0, 0.0, 0.0, 0.0, 0.0, 0.0, 0.0, 0.0, 0.0, 0.0, 0.0, 0.0, 0.0, 0.0, 0.0, 0.0, 0.0, 0.0, 0.0, 0.0, 0.0, 0.0, 0.0, 0.0, 0.0, 0.0, 0.0, 0.0, 0.0, 0.0, 0.0, 0.0, 0.0, 0.0, 0.0, 0.0, 0.0, 0.0, 0.0, 0.0, 0.0, 0.0, 0.0, 0.0, 0.0, 0.0, 0.0, 0.0, 0.0, 0.0, 0.0, 0.0, 0.0, 0.0, 0.0, 0.0, 0.0, 0.0, 0.0, 0.0, 0.0, 0.0, 0.0, 0.0, 0.0, 0.0, 0.0, 0.0, 0.0, 0.0, 0.0, 0.0, 0.0, 0.0, 0.0, 0.0, 0.0, 0.0, 0.0, 0.0, 0.0, 0.0, 0.0, 0.0, 0.0, 0.0, 0.0, 0.0, 0.0, 0.0, 0.0, 0.0, 0.0, 0.0, 0.0, 0.0, 0.0, 0.0, 0.0, 0.0, 0.0, 0.0, 0.0, 0.0, 0.0, 0.0, 0.0, 0.0, 0.0, 0.0, 0.0, 0.0, 0.0, 0.0, 0.0, 0.0, 0.0, 0.0, 0.0, 0.0, 0.0, 0.0, 0.0, 0.0, 0.0, 0.0, 0.0, 0.0, 0.0, 0.0, 0.0, 0.0, 0.0, 0.0, 0.0, 0.0, 0.0, 0.0, 0.0, 0.0, 0.0, 0.0, 0.0, 0.0, 0.0, 0.0, 0.0, 0.0, 0.0, 0.0, 0.0, 0.0, 0.0, 0.0, 0.0, 0.0, 0.0, 0.0, 0.0, 0.0, 0.0, 0.0, 0.0, 0.0, 0.0, 0.0, 0.0, 0.0, 0.0, 0.0, 0.0, 0.0, 0.0, 0.0, 0.0, 0.0, 0.0, 0.0, 0.0, 0.0, 0.0, 0.0, 0.0, 0.0, 0.0, 0.0, 0.0, 0.0, 0.0, 0.0, 0.0, 0.0, 0.0, 0.0, 0.0, 0.0, 0.0, 0.0, 0.0, 0.0, 0.0, 0.0, 0.0, 0.0, 0.0, 0.0, 0.0, 0.0, 0.0, 0.0, 0.0, 0.0, 0.0, 0.0, 0.0, 0.0, 0.0, 0.0, 0.0, 0.0, 0.0, 0.0, 0.0, 0.0, 0.0, 0.0, 0.0, 0.0, 0.0, 0.0, 0.0, 0.0, 0.0, 0.0, 0.0, 0.0, 0.0, 0.0, 0.0, 0.0, 0.0, 0.0, 0.0, 0.0, 0.0, 0.0, 0.0, 0.0, 0.0, 0.0, 0.0, 0.0, 0.0, 0.0, 0.0, 0.0, 0.0, 0.0, 0.0, 0.0, 0.0, 0.0, 0.0, 0.0, 0.0, 0.0, 0.0, 0.0, 0.0, 0.0, 0.0, 0.0, 0.0, 0.0, 0.0, 0.0, 0.0, 0.0, 0.0, 0.0, 0.0, 0.0, 0.0, 0.0, 0.0, 0.0, 0.0, 0.0, 0.0, 0.0, 0.0, 0.0, 0.0, 0.0, 0.0, 0.0])
me_roundcube_003.use_remesh_fix_poles = True
me_roundcube_003.use_remesh_preserve_attributes = False
me_roundcube_003.update()

# ---- curves / text
cu_beziercurve_001 = bpy.data.curves.new('BezierCurve.001', 'CURVE')
cu_beziercurve_001.dimensions = '3D'
_sp = cu_beziercurve_001.splines.new('BEZIER'); _sp.bezier_points.add(2)
_sp.bezier_points.foreach_set('co', [0.4329, 1.272, 1.238, 0.4798, 0.6008, 0.5188, 1.862, 0.1059, -0.09045])
_sp.bezier_points.foreach_set('handle_left', [0.5806, 1.386, 1.758, 0.2365, 1.055, 0.7182, 0.8898, -0.1193, -0.1531])
_sp.bezier_points.foreach_set('handle_right', [0.2852, 1.158, 0.7175, 0.7231, 0.1463, 0.3193, 2.834, 0.3312, -0.02777])
for _p, _l, _r in zip(_sp.bezier_points, ['ALIGNED', 'ALIGNED', 'ALIGNED'], ['ALIGNED', 'ALIGNED', 'ALIGNED']): _p.handle_left_type = _l; _p.handle_right_type = _r
_sp.order_u = 0
_sp.order_v = 0
cu_beziercurve_001.use_path = True
cu_beziercurve_001.bevel_resolution = 1
cu_beziercurve_001.bevel_depth = 0.22
cu_beziercurve_001.fill_mode = 'FULL'
cu_beziercurve_002 = bpy.data.curves.new('BezierCurve.002', 'CURVE')
cu_beziercurve_002.dimensions = '3D'
_sp = cu_beziercurve_002.splines.new('BEZIER'); _sp.bezier_points.add(2)
_sp.bezier_points.foreach_set('co', [-0.4847, -1.305, -0.7222, -0.699, -0.04291, -0.1514, 1.0, 0.0, 0.0])
_sp.bezier_points.foreach_set('handle_left', [-0.03552, -1.844, -0.8103, -1.067, -0.4229, -0.3995, 0.0, 0.0, 0.0])
_sp.bezier_points.foreach_set('handle_right', [-0.9338, -0.766, -0.6342, -0.4446, 0.2195, 0.01999, 2.0, 0.0, 0.0])
for _p, _l, _r in zip(_sp.bezier_points, ['ALIGNED', 'ALIGNED', 'ALIGNED'], ['ALIGNED', 'ALIGNED', 'ALIGNED']): _p.handle_left_type = _l; _p.handle_right_type = _r
_sp.order_u = 0
_sp.order_v = 0
cu_beziercurve_002.use_path = True
cu_beziercurve_002.bevel_depth = 0.24
cu_beziercurve_002.fill_mode = 'FULL'

# ---- objects
ob_light = bpy.data.objects.new('Light', light_light)
ob_camera = bpy.data.objects.new('Camera', cam_camera)
ob_heart_front_full = bpy.data.objects.new('heart front full', None)
ob_heart_side_full = bpy.data.objects.new('heart side full', None)
ob_base = bpy.data.objects.new('base', me_roundcube_001)
ob_empty_002 = bpy.data.objects.new('Empty.002', None)
ob_heart_front_base = bpy.data.objects.new('heart front base', None)
ob_empty = bpy.data.objects.new('Empty', None)
ob_left_autrium = bpy.data.objects.new('left autrium', me_roundcube_002)
ob_right_autrium = bpy.data.objects.new('right autrium', me_roundcube_003)
ob_pulmonary_trunk = bpy.data.objects.new('pulmonary trunk', cu_beziercurve_001)
ob_aorta = bpy.data.objects.new('aorta', cu_beziercurve_002)

# ---- transforms, parenting, visibility, modifiers, constraints
ob_light.location = (4.076, 1.005, 5.904)
ob_light.rotation_euler = (0.6503, 0.05522, 1.866)
ob_light.lock_rotations_4d = False
ob_light.empty_display_type = 'ARROWS'
ob_light.color = (0.0, 0.0, 0.0, 0.0)
ob_light.lineart.crease_threshold = 0.0
ob_camera.location = (7.359, -6.926, 4.958)
ob_camera.rotation_euler = (1.109, 0.0, 0.8149)
ob_camera.lock_rotations_4d = False
ob_camera.empty_display_type = 'ARROWS'
ob_camera.color = (0.0, 0.0, 0.0, 0.0)
ob_camera.display_type = 'WIRE'
ob_camera.lineart.crease_threshold = 0.0
ob_heart_front_full.location = (0.0, 4.671, 0.0)
ob_heart_front_full.rotation_euler = (1.571, 0.0, 0.0)
ob_heart_front_full.empty_display_type = 'IMAGE'
ob_heart_front_full.empty_display_size = 5.0
ob_heart_front_full.use_empty_image_alpha = True
ob_heart_front_full.color = (1.0, 1.0, 1.0, 0.1901)
ob_heart_side_full.location = (-5.842, 0.0, 0.0)
ob_heart_side_full.rotation_euler = (1.571, 0.6599, -1.571)
ob_heart_side_full.scale = (0.9232, 0.9232, 0.9232)
ob_heart_side_full.empty_display_type = 'IMAGE'
ob_heart_side_full.empty_display_size = 5.0
ob_heart_side_full.use_empty_image_alpha = True
ob_heart_side_full.color = (1.0, 1.0, 1.0, 0.2066)
ob_base.location = (0.0, 0.0, 0.0)
ob_base.rotation_euler = (0.0, 0.7854, 0.0)
ob_empty_002.location = (-4.389, 0.1985, -0.1345)
ob_empty_002.rotation_euler = (1.571, -0.8433, 1.571)
ob_empty_002.scale = (0.9101, 0.9101, 0.9101)
ob_empty_002.empty_display_type = 'IMAGE'
ob_empty_002.empty_display_size = 5.0
ob_empty_002.use_empty_image_alpha = True
ob_empty_002.color = (1.0, 1.0, 1.0, 0.1405)
ob_heart_front_base.location = (-0.007876, 3.416, -0.1063)
ob_heart_front_base.rotation_euler = (1.571, -0.0, -0.0)
ob_heart_front_base.scale = (0.914, 1.0, 1.0)
ob_heart_front_base.empty_display_type = 'IMAGE'
ob_heart_front_base.empty_display_size = 5.0
ob_heart_front_base.use_empty_image_alpha = True
ob_heart_front_base.color = (1.0, 1.0, 1.0, 0.1901)
ob_empty.location = (2.746, -0.1014, -0.1992)
ob_empty.rotation_euler = (1.571, 0.7962, -1.571)
ob_empty.scale = (0.9415, 0.9415, 0.9415)
ob_empty.empty_display_type = 'IMAGE'
ob_empty.empty_display_size = 5.0
ob_empty.use_empty_image_alpha = True
ob_empty.color = (1.0, 1.0, 1.0, 0.281)
ob_left_autrium.location = (0.0, 0.0, 0.0)
ob_left_autrium.rotation_euler = (0.0, 0.7854, 0.0)
ob_right_autrium.location = (0.0, 0.0, 0.0)
ob_right_autrium.rotation_euler = (0.0, 0.7854, 0.0)
ob_pulmonary_trunk.location = (0.1205, -1.015, 1.281)
ob_pulmonary_trunk.rotation_euler = (0.0, 1.571, 0.0)
ob_aorta.location = (0.08851, -0.374, 1.019)
ob_aorta.rotation_euler = (3.142, 1.796, 1.517e-08)

# ---- collection membership
col_collection.objects.link(ob_light)
col_collection.objects.link(ob_camera)
col_collection.objects.link(ob_heart_front_full)
col_collection.objects.link(ob_heart_side_full)
col_collection.objects.link(ob_base)
col_collection.objects.link(ob_empty_002)
col_collection.objects.link(ob_heart_front_base)
col_collection.objects.link(ob_empty)
col_collection.objects.link(ob_left_autrium)
col_collection.objects.link(ob_right_autrium)
col_collection.objects.link(ob_pulmonary_trunk)
col_collection.objects.link(ob_aorta)

# ---- scene / render settings (as saved in the file)
scene.camera = ob_camera
scene.frame_start = 1; scene.frame_end = 250; scene.frame_set(1)
scene.render.engine = 'BLENDER_EEVEE_NEXT'
scene.cycles.use_denoising = False
scene.cycles.samples = 128
scene.cycles.sampling_pattern = 'TABULATED_SOBOL'
scene.cycles.use_adaptive_sampling = False
scene.cycles.use_light_tree = False
scene.view_settings.view_transform = 'Filmic'
bpy.context.view_layer.update()
